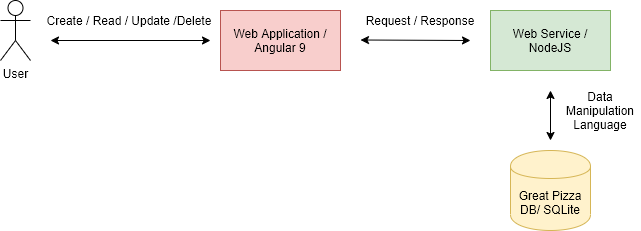

The diagram above was exported from draw.io. Its source (the exported page's mxGraphModel, read from the mxfile embedded in the PNG):
<mxGraphModel dx="1422" dy="846" grid="1" gridSize="10" guides="1" tooltips="1" connect="1" arrows="1" fold="1" page="1" pageScale="1" pageWidth="1100" pageHeight="850" math="0" shadow="0">
  <root>
    <mxCell id="0" />
    <mxCell id="1" parent="0" />
    <mxCell id="2" value="User" style="shape=umlActor;verticalLabelPosition=bottom;labelBackgroundColor=#ffffff;verticalAlign=top;html=1;outlineConnect=0;" vertex="1" parent="1">
      <mxGeometry x="150" y="40" width="30" height="60" as="geometry" />
    </mxCell>
    <mxCell id="3" value="Web Application / Angular 9" style="rounded=0;whiteSpace=wrap;html=1;fillColor=#f8cecc;strokeColor=#b85450;" vertex="1" parent="1">
      <mxGeometry x="370" y="50" width="120" height="60" as="geometry" />
    </mxCell>
    <mxCell id="4" value="Web Service / NodeJS" style="rounded=0;whiteSpace=wrap;html=1;fillColor=#d5e8d4;strokeColor=#82b366;" vertex="1" parent="1">
      <mxGeometry x="640" y="50" width="120" height="60" as="geometry" />
    </mxCell>
    <mxCell id="5" value="Great Pizza DB/ SQLite" style="shape=cylinder;whiteSpace=wrap;html=1;boundedLbl=1;backgroundOutline=1;fillColor=#fff2cc;strokeColor=#d6b656;fontStyle=0" vertex="1" parent="1">
      <mxGeometry x="660" y="190" width="80" height="80" as="geometry" />
    </mxCell>
    <mxCell id="6" value="" style="endArrow=classic;startArrow=classic;html=1;" edge="1" parent="1">
      <mxGeometry width="50" height="50" relative="1" as="geometry">
        <mxPoint x="200" y="80" as="sourcePoint" />
        <mxPoint x="360" y="80" as="targetPoint" />
      </mxGeometry>
    </mxCell>
    <mxCell id="7" value="" style="endArrow=classic;startArrow=classic;html=1;" edge="1" parent="1">
      <mxGeometry width="50" height="50" relative="1" as="geometry">
        <mxPoint x="510" y="79.5" as="sourcePoint" />
        <mxPoint x="620" y="80" as="targetPoint" />
      </mxGeometry>
    </mxCell>
    <mxCell id="8" value="" style="endArrow=classic;startArrow=classic;html=1;" edge="1" parent="1">
      <mxGeometry width="50" height="50" relative="1" as="geometry">
        <mxPoint x="700" y="130" as="sourcePoint" />
        <mxPoint x="700" y="180" as="targetPoint" />
      </mxGeometry>
    </mxCell>
    <mxCell id="9" value="Create / Read / Update /Delete" style="text;html=1;strokeColor=none;fillColor=none;align=center;verticalAlign=middle;whiteSpace=wrap;rounded=0;" vertex="1" parent="1">
      <mxGeometry x="169" y="50" width="220" height="20" as="geometry" />
    </mxCell>
    <mxCell id="10" value="Request / Response" style="text;html=1;strokeColor=none;fillColor=none;align=center;verticalAlign=middle;whiteSpace=wrap;rounded=0;" vertex="1" parent="1">
      <mxGeometry x="500" y="50" width="140" height="20" as="geometry" />
    </mxCell>
    <mxCell id="11" value="Data Manipulation Language" style="text;html=1;strokeColor=none;fillColor=none;align=center;verticalAlign=middle;whiteSpace=wrap;rounded=0;" vertex="1" parent="1">
      <mxGeometry x="710" y="140" width="80" height="20" as="geometry" />
    </mxCell>
  </root>
</mxGraphModel>